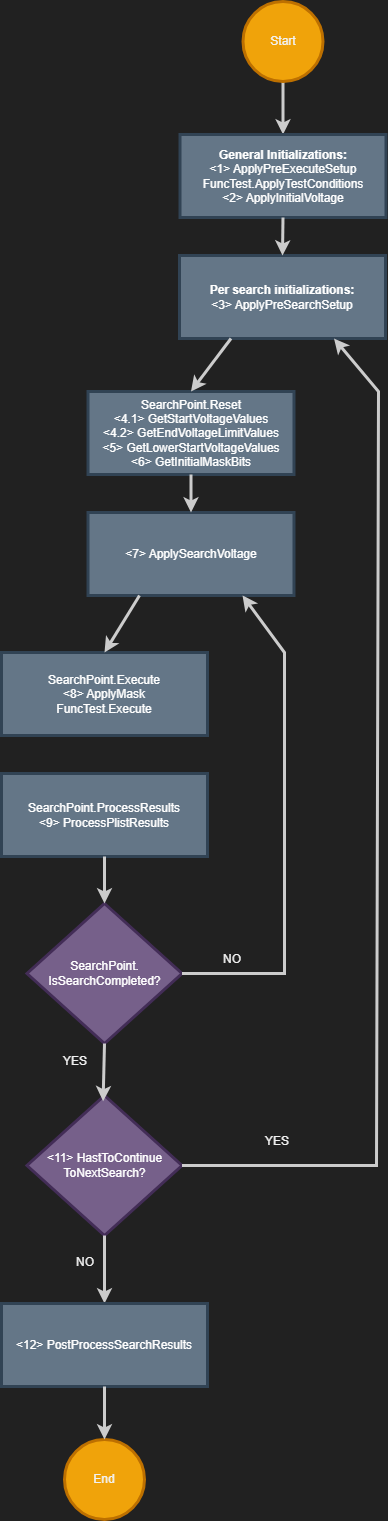

The diagram above was exported from draw.io. Its source (the exported page's mxGraphModel, read from the mxfile embedded in the PNG):
<mxGraphModel dx="1386" dy="787" grid="0" gridSize="10" guides="1" tooltips="1" connect="1" arrows="1" fold="1" page="1" pageScale="1" pageWidth="850" pageHeight="1100" background="#212121" math="0" shadow="0">
  <root>
    <mxCell id="0" />
    <mxCell id="1" parent="0" />
    <mxCell id="3" value="SearchPoint.&lt;br&gt;IsSearchCompleted?" style="rhombus;whiteSpace=wrap;html=1;fillColor=#76608a;fontColor=#ffffff;strokeColor=#432D57;rounded=0;strokeWidth=3;" parent="1" vertex="1">
      <mxGeometry x="217.5" y="980" width="155" height="140" as="geometry" />
    </mxCell>
    <mxCell id="5" style="edgeStyle=none;html=1;exitX=0.5;exitY=1;exitDx=0;exitDy=0;rounded=0;strokeWidth=3;strokeColor=#CCCCCC;fontColor=#F2F2F2;" parent="1" source="4" target="64" edge="1">
      <mxGeometry relative="1" as="geometry">
        <mxPoint x="645" y="165" as="targetPoint" />
      </mxGeometry>
    </mxCell>
    <mxCell id="4" value="Start" style="ellipse;whiteSpace=wrap;html=1;aspect=fixed;fillColor=#f0a30a;fontColor=#F2F2F2;strokeColor=#BD7000;rounded=0;strokeWidth=3;" parent="1" vertex="1">
      <mxGeometry x="433.5" y="78" width="80" height="80" as="geometry" />
    </mxCell>
    <mxCell id="8" value="End" style="ellipse;whiteSpace=wrap;html=1;aspect=fixed;fillColor=#f0a30a;fontColor=#F2F2F2;strokeColor=#BD7000;rounded=0;strokeWidth=3;" parent="1" vertex="1">
      <mxGeometry x="255" y="1516" width="80" height="80" as="geometry" />
    </mxCell>
    <mxCell id="10" value="YES" style="text;html=1;strokeColor=none;fillColor=none;align=center;verticalAlign=middle;whiteSpace=wrap;rounded=0;strokeWidth=3;fontColor=#F2F2F2;" parent="1" vertex="1">
      <mxGeometry x="235.5" y="1123" width="60" height="30" as="geometry" />
    </mxCell>
    <mxCell id="11" value="NO" style="text;html=1;strokeColor=none;fillColor=none;align=center;verticalAlign=middle;whiteSpace=wrap;rounded=0;strokeWidth=3;fontColor=#F2F2F2;" parent="1" vertex="1">
      <mxGeometry x="393" y="1021" width="60" height="30" as="geometry" />
    </mxCell>
    <mxCell id="64" value="&lt;b&gt;General Initializations:&lt;/b&gt;&lt;br&gt;&amp;lt;1&amp;gt; ApplyPreExecuteSetup&lt;br&gt;FuncTest.ApplyTestConditions&lt;br&gt;&amp;lt;2&amp;gt; ApplyInitialVoltage" style="rounded=0;whiteSpace=wrap;html=1;strokeWidth=3;strokeColor=#314354;fontColor=#ffffff;fillColor=#647687;" parent="1" vertex="1">
      <mxGeometry x="370.5" y="211" width="206" height="83" as="geometry" />
    </mxCell>
    <mxCell id="69" value="&lt;b&gt;Per search initializations:&lt;/b&gt;&lt;br&gt;&amp;lt;3&amp;gt; ApplyPreSearchSetup" style="rounded=0;whiteSpace=wrap;html=1;strokeWidth=3;strokeColor=#314354;fontColor=#ffffff;fillColor=#647687;" parent="1" vertex="1">
      <mxGeometry x="370" y="332" width="206" height="83" as="geometry" />
    </mxCell>
    <mxCell id="70" value="SearchPoint.Reset&lt;br&gt;&amp;lt;4.1&amp;gt; GetStartVoltageValues&lt;br&gt;&amp;lt;4.2&amp;gt; GetEndVoltageLimitValues&lt;br&gt;&amp;lt;5&amp;gt; GetLowerStartVoltageValues&lt;br&gt;&amp;lt;6&amp;gt; GetInitialMaskBits" style="rounded=0;whiteSpace=wrap;html=1;strokeWidth=3;strokeColor=#314354;fontColor=#ffffff;fillColor=#647687;" parent="1" vertex="1">
      <mxGeometry x="278.5" y="468" width="206" height="83" as="geometry" />
    </mxCell>
    <mxCell id="71" value="&amp;lt;7&amp;gt; ApplySearchVoltage" style="rounded=0;whiteSpace=wrap;html=1;strokeWidth=3;strokeColor=#314354;fontColor=#ffffff;fillColor=#647687;" parent="1" vertex="1">
      <mxGeometry x="278.5" y="589" width="206" height="83" as="geometry" />
    </mxCell>
    <mxCell id="72" value="SearchPoint.Execute&lt;br&gt;&amp;lt;8&amp;gt; ApplyMask&lt;br&gt;FuncTest.Execute" style="rounded=0;whiteSpace=wrap;html=1;strokeWidth=3;strokeColor=#314354;fontColor=#ffffff;fillColor=#647687;" parent="1" vertex="1">
      <mxGeometry x="192" y="729" width="206" height="83" as="geometry" />
    </mxCell>
    <mxCell id="73" value="SearchPoint.ProcessResults&lt;br&gt;&amp;lt;9&amp;gt; ProcessPlistResults" style="rounded=0;whiteSpace=wrap;html=1;strokeWidth=3;strokeColor=#314354;fontColor=#ffffff;fillColor=#647687;" parent="1" vertex="1">
      <mxGeometry x="192" y="850" width="206" height="83" as="geometry" />
    </mxCell>
    <mxCell id="74" style="edgeStyle=none;html=1;exitX=0.5;exitY=1;exitDx=0;exitDy=0;rounded=0;strokeWidth=3;strokeColor=#CCCCCC;fontColor=#F2F2F2;entryX=0.5;entryY=0;entryDx=0;entryDy=0;" parent="1" source="73" target="3" edge="1">
      <mxGeometry relative="1" as="geometry">
        <mxPoint x="388" y="965" as="sourcePoint" />
        <mxPoint x="388" y="1018" as="targetPoint" />
      </mxGeometry>
    </mxCell>
    <mxCell id="75" style="edgeStyle=none;html=1;exitX=1;exitY=0.5;exitDx=0;exitDy=0;rounded=0;strokeWidth=3;strokeColor=#CCCCCC;fontColor=#F2F2F2;entryX=0.75;entryY=1;entryDx=0;entryDy=0;" parent="1" source="3" target="71" edge="1">
      <mxGeometry relative="1" as="geometry">
        <mxPoint x="391.4999999999999" y="924.0000000000002" as="sourcePoint" />
        <mxPoint x="391.4999999999999" y="971" as="targetPoint" />
        <Array as="points">
          <mxPoint x="475" y="1050" />
          <mxPoint x="475" y="729" />
        </Array>
      </mxGeometry>
    </mxCell>
    <mxCell id="76" value="&amp;lt;11&amp;gt; HastToContinue&lt;br&gt;ToNextSearch?" style="rhombus;whiteSpace=wrap;html=1;fillColor=#76608a;fontColor=#ffffff;strokeColor=#432D57;rounded=0;strokeWidth=3;" parent="1" vertex="1">
      <mxGeometry x="217.5" y="1172" width="155" height="140" as="geometry" />
    </mxCell>
    <mxCell id="77" style="edgeStyle=none;html=1;exitX=0.5;exitY=1;exitDx=0;exitDy=0;rounded=0;strokeWidth=3;strokeColor=#CCCCCC;fontColor=#F2F2F2;entryX=0.491;entryY=0.041;entryDx=0;entryDy=0;entryPerimeter=0;" parent="1" source="3" target="76" edge="1">
      <mxGeometry relative="1" as="geometry">
        <mxPoint x="305" y="943" as="sourcePoint" />
        <mxPoint x="294.9999999999998" y="1167" as="targetPoint" />
      </mxGeometry>
    </mxCell>
    <mxCell id="78" style="edgeStyle=none;html=1;exitX=1;exitY=0.5;exitDx=0;exitDy=0;rounded=0;strokeWidth=3;strokeColor=#CCCCCC;fontColor=#F2F2F2;entryX=0.75;entryY=1;entryDx=0;entryDy=0;" parent="1" source="76" target="69" edge="1">
      <mxGeometry relative="1" as="geometry">
        <mxPoint x="493" y="919" as="sourcePoint" />
        <mxPoint x="493" y="966" as="targetPoint" />
        <Array as="points">
          <mxPoint x="567" y="1242" />
          <mxPoint x="569" y="468" />
        </Array>
      </mxGeometry>
    </mxCell>
    <mxCell id="79" style="edgeStyle=none;html=1;exitX=0.25;exitY=1;exitDx=0;exitDy=0;rounded=0;strokeWidth=3;strokeColor=#CCCCCC;fontColor=#F2F2F2;entryX=0.5;entryY=0;entryDx=0;entryDy=0;" parent="1" source="71" target="72" edge="1">
      <mxGeometry relative="1" as="geometry">
        <mxPoint x="411.5" y="944" as="sourcePoint" />
        <mxPoint x="411.5" y="991" as="targetPoint" />
      </mxGeometry>
    </mxCell>
    <mxCell id="80" style="edgeStyle=none;html=1;exitX=0.25;exitY=1;exitDx=0;exitDy=0;rounded=0;strokeWidth=3;strokeColor=#CCCCCC;fontColor=#F2F2F2;entryX=0.5;entryY=0;entryDx=0;entryDy=0;" parent="1" source="69" target="70" edge="1">
      <mxGeometry relative="1" as="geometry">
        <mxPoint x="360.00000000000045" y="684.0000000000002" as="sourcePoint" />
        <mxPoint x="304.5" y="758" as="targetPoint" />
      </mxGeometry>
    </mxCell>
    <mxCell id="81" value="YES" style="text;html=1;strokeColor=none;fillColor=none;align=center;verticalAlign=middle;whiteSpace=wrap;rounded=0;strokeWidth=3;fontColor=#F2F2F2;" parent="1" vertex="1">
      <mxGeometry x="438" y="1203" width="60" height="30" as="geometry" />
    </mxCell>
    <mxCell id="82" style="edgeStyle=none;html=1;exitX=0.5;exitY=1;exitDx=0;exitDy=0;rounded=0;strokeWidth=3;strokeColor=#CCCCCC;fontColor=#F2F2F2;entryX=0.5;entryY=0;entryDx=0;entryDy=0;" parent="1" source="76" target="84" edge="1">
      <mxGeometry relative="1" as="geometry">
        <mxPoint x="305" y="1130" as="sourcePoint" />
        <mxPoint x="392" y="1369" as="targetPoint" />
      </mxGeometry>
    </mxCell>
    <mxCell id="83" value="NO" style="text;html=1;strokeColor=none;fillColor=none;align=center;verticalAlign=middle;whiteSpace=wrap;rounded=0;strokeWidth=3;fontColor=#F2F2F2;" parent="1" vertex="1">
      <mxGeometry x="246" y="1324" width="60" height="30" as="geometry" />
    </mxCell>
    <mxCell id="84" value="&amp;lt;12&amp;gt; PostProcessSearchResults" style="rounded=0;whiteSpace=wrap;html=1;strokeWidth=3;strokeColor=#314354;fontColor=#ffffff;fillColor=#647687;" parent="1" vertex="1">
      <mxGeometry x="192" y="1380" width="206" height="83" as="geometry" />
    </mxCell>
    <mxCell id="85" style="edgeStyle=none;html=1;exitX=0.5;exitY=1;exitDx=0;exitDy=0;rounded=0;strokeWidth=3;strokeColor=#CCCCCC;fontColor=#F2F2F2;entryX=0.5;entryY=0;entryDx=0;entryDy=0;" parent="1" source="84" target="8" edge="1">
      <mxGeometry relative="1" as="geometry">
        <mxPoint x="305" y="1321.9999999999998" as="sourcePoint" />
        <mxPoint x="305" y="1405" as="targetPoint" />
      </mxGeometry>
    </mxCell>
    <mxCell id="86" style="edgeStyle=none;html=1;exitX=0.5;exitY=1;exitDx=0;exitDy=0;rounded=0;strokeWidth=3;strokeColor=#CCCCCC;fontColor=#F2F2F2;entryX=0.5;entryY=0;entryDx=0;entryDy=0;" edge="1" parent="1" source="64" target="69">
      <mxGeometry relative="1" as="geometry">
        <mxPoint x="483.5" y="221" as="targetPoint" />
        <mxPoint x="483.5" y="168" as="sourcePoint" />
      </mxGeometry>
    </mxCell>
    <mxCell id="89" style="edgeStyle=none;html=1;exitX=0.5;exitY=1;exitDx=0;exitDy=0;rounded=0;strokeWidth=3;strokeColor=#CCCCCC;fontColor=#F2F2F2;entryX=0.5;entryY=0;entryDx=0;entryDy=0;" edge="1" parent="1" source="70" target="71">
      <mxGeometry relative="1" as="geometry">
        <mxPoint x="522" y="608" as="targetPoint" />
        <mxPoint x="522.5" y="570" as="sourcePoint" />
      </mxGeometry>
    </mxCell>
  </root>
</mxGraphModel>